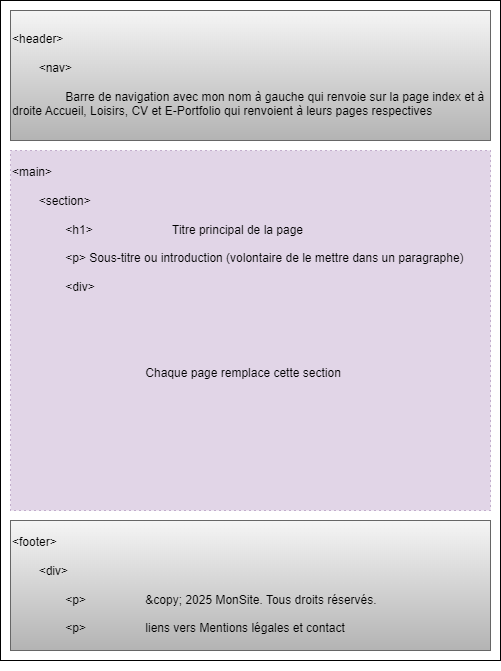

The diagram above was exported from draw.io. Its source (the exported page's mxGraphModel, read from the mxfile embedded in the PNG):
<mxGraphModel dx="1248" dy="587" grid="1" gridSize="10" guides="1" tooltips="1" connect="1" arrows="1" fold="1" page="1" pageScale="1" pageWidth="827" pageHeight="1169" math="0" shadow="0">
  <root>
    <mxCell id="0" />
    <mxCell id="1" parent="0" />
    <mxCell id="ES8rBLfcQHTJAfCr3O31-1" value="" style="rounded=0;whiteSpace=wrap;html=1;" parent="1" vertex="1">
      <mxGeometry x="200" y="40" width="500" height="660" as="geometry" />
    </mxCell>
    <mxCell id="ES8rBLfcQHTJAfCr3O31-2" value="&amp;lt;header&amp;gt;&lt;div&gt;&lt;br&gt;&lt;div&gt;&lt;span style=&quot;text-align: center; background-color: transparent; color: light-dark(rgb(0, 0, 0), rgb(255, 255, 255));&quot;&gt;&lt;span style=&quot;white-space: pre;&quot;&gt;&#09;&lt;/span&gt;&amp;lt;nav&amp;gt;&lt;/span&gt;&lt;/div&gt;&lt;div&gt;&lt;span style=&quot;text-align: center; background-color: transparent; color: light-dark(rgb(0, 0, 0), rgb(255, 255, 255));&quot;&gt;&lt;br&gt;&lt;span style=&quot;white-space: pre;&quot;&gt;&#09;&lt;/span&gt;&lt;span style=&quot;white-space: pre;&quot;&gt;&#09;&lt;/span&gt;Barre de navigation avec mon nom à gauche qui renvoie sur la page index et à droite Accueil, Loisirs, CV et E-Portfolio qui renvoient à leurs pages respectives&lt;br&gt;&lt;/span&gt;&lt;/div&gt;&lt;/div&gt;" style="rounded=0;whiteSpace=wrap;html=1;align=left;fillColor=#f5f5f5;strokeColor=#666666;gradientColor=#b3b3b3;" parent="1" vertex="1">
      <mxGeometry x="210" y="50" width="480" height="130" as="geometry" />
    </mxCell>
    <mxCell id="ES8rBLfcQHTJAfCr3O31-5" value="&lt;span style=&quot;background-color: transparent; color: light-dark(rgb(0, 0, 0), rgb(255, 255, 255));&quot;&gt;&amp;lt;main&amp;gt;&lt;/span&gt;&lt;div&gt;&lt;br&gt;&lt;div&gt;&lt;span style=&quot;white-space: pre;&quot;&gt;&#09;&lt;/span&gt;&amp;lt;section&amp;gt;&lt;/div&gt;&lt;div&gt;&lt;br&gt;&lt;span style=&quot;color: light-dark(rgb(0, 0, 0), rgb(255, 255, 255)); background-color: transparent; text-align: center;&quot;&gt;&lt;span style=&quot;white-space: pre;&quot;&gt;&#09;&lt;span style=&quot;white-space: pre;&quot;&gt;&#09;&lt;/span&gt;&lt;/span&gt;&amp;lt;h1&amp;gt;&lt;span style=&quot;white-space: pre;&quot;&gt;&#09;&lt;/span&gt;&lt;span style=&quot;white-space: pre;&quot;&gt;&#09;&lt;/span&gt;&lt;span style=&quot;white-space: pre;&quot;&gt;&#09;&lt;/span&gt;&lt;/span&gt;&lt;span style=&quot;color: light-dark(rgb(0, 0, 0), rgb(255, 255, 255)); background-color: transparent;&quot;&gt;Titre principal de la page&lt;/span&gt;&lt;/div&gt;&lt;div&gt;&lt;br&gt;&lt;/div&gt;&lt;div&gt;&lt;span style=&quot;background-color: transparent; color: light-dark(rgb(0, 0, 0), rgb(255, 255, 255)); white-space: pre;&quot;&gt;&#09;&lt;span style=&quot;white-space: pre;&quot;&gt;&#09;&lt;/span&gt;&lt;/span&gt;&lt;span style=&quot;background-color: transparent; color: light-dark(rgb(0, 0, 0), rgb(255, 255, 255));&quot;&gt;&amp;lt;p&amp;gt; Sous-titre ou introduction (volontaire de le mettre dans un paragraphe)&lt;/span&gt;&lt;/div&gt;&lt;div&gt;&lt;div&gt;&lt;div&gt;&lt;br&gt;&lt;/div&gt;&lt;div&gt;&lt;span style=&quot;white-space: pre;&quot;&gt;&#09;&lt;span style=&quot;white-space: pre;&quot;&gt;&#09;&lt;/span&gt;&amp;lt;div&amp;gt;&lt;/span&gt;&lt;/div&gt;&lt;div&gt;&lt;br&gt;&lt;/div&gt;&lt;/div&gt;&lt;/div&gt;&lt;div&gt;&lt;br&gt;&lt;/div&gt;&lt;div&gt;&lt;br&gt;&lt;/div&gt;&lt;div&gt;&lt;br&gt;&lt;/div&gt;&lt;div&gt;&lt;br&gt;&lt;/div&gt;&lt;div&gt;&lt;span style=&quot;white-space: pre;&quot;&gt;&#09;&lt;/span&gt;&lt;span style=&quot;white-space: pre;&quot;&gt;&#09;&lt;span style=&quot;white-space: pre;&quot;&gt;&#09;&lt;/span&gt;&lt;span style=&quot;white-space: pre;&quot;&gt;&#09;&lt;/span&gt;&lt;/span&gt;&lt;span style=&quot;white-space: pre;&quot;&gt;&#09;&lt;/span&gt;Chaque page remplace cette section&lt;br&gt;&lt;/div&gt;&lt;div&gt;&lt;br&gt;&lt;/div&gt;&lt;div&gt;&lt;br&gt;&lt;/div&gt;&lt;div&gt;&lt;br&gt;&lt;/div&gt;&lt;div&gt;&lt;br&gt;&lt;/div&gt;&lt;div&gt;&lt;br&gt;&lt;/div&gt;&lt;div&gt;&lt;br&gt;&lt;/div&gt;&lt;div&gt;&lt;br&gt;&lt;/div&gt;&lt;div&gt;&lt;br&gt;&lt;/div&gt;&lt;/div&gt;" style="rounded=0;whiteSpace=wrap;html=1;align=left;dashed=1;dashPattern=1 4;fillColor=#e1d5e7;strokeColor=#9673a6;" parent="1" vertex="1">
      <mxGeometry x="210" y="190" width="480" height="360" as="geometry" />
    </mxCell>
    <mxCell id="ES8rBLfcQHTJAfCr3O31-7" value="&lt;div&gt;&amp;lt;footer&amp;gt;&lt;/div&gt;&lt;div&gt;&lt;br&gt;&lt;/div&gt;&lt;div&gt;&lt;span style=&quot;white-space: pre;&quot;&gt;&#09;&lt;/span&gt;&amp;lt;div&amp;gt;&lt;/div&gt;&lt;div&gt;&lt;br&gt;&lt;/div&gt;&lt;div&gt;&lt;span style=&quot;white-space: pre;&quot;&gt;&#09;&lt;/span&gt;&lt;span style=&quot;white-space: pre;&quot;&gt;&#09;&lt;/span&gt;&amp;lt;p&amp;gt;&lt;span style=&quot;white-space: pre;&quot;&gt;&#09;&lt;/span&gt;&lt;span style=&quot;white-space: pre;&quot;&gt;&#09;&lt;/span&gt;&lt;span style=&quot;white-space: pre;&quot;&gt;&#09;&lt;/span&gt;&amp;amp;copy; 2025 MonSite. Tous droits réservés.&lt;br&gt;&lt;/div&gt;&lt;div&gt;&lt;br&gt;&lt;/div&gt;&lt;div&gt;&lt;span style=&quot;white-space: pre;&quot;&gt;&#09;&lt;/span&gt;&lt;span style=&quot;white-space: pre;&quot;&gt;&#09;&lt;/span&gt;&amp;lt;p&amp;gt;&lt;span style=&quot;white-space: pre;&quot;&gt;&#09;&lt;/span&gt;&lt;span style=&quot;white-space: pre;&quot;&gt;&#09;&lt;/span&gt;&lt;span style=&quot;white-space: pre;&quot;&gt;&#09;&lt;/span&gt;liens vers&amp;nbsp;Mentions légales et contact&lt;/div&gt;" style="rounded=0;whiteSpace=wrap;html=1;align=left;fillColor=#f5f5f5;strokeColor=#666666;gradientColor=#b3b3b3;" parent="1" vertex="1">
      <mxGeometry x="210" y="560" width="480" height="130" as="geometry" />
    </mxCell>
    <mxCell id="TM8gdO1f5ryX7JPIp8AB-2" style="edgeStyle=none;curved=1;rounded=0;orthogonalLoop=1;jettySize=auto;html=1;exitX=0.5;exitY=1;exitDx=0;exitDy=0;fontSize=12;startSize=8;endSize=8;" edge="1" parent="1" source="ES8rBLfcQHTJAfCr3O31-1" target="ES8rBLfcQHTJAfCr3O31-1">
      <mxGeometry relative="1" as="geometry" />
    </mxCell>
  </root>
</mxGraphModel>